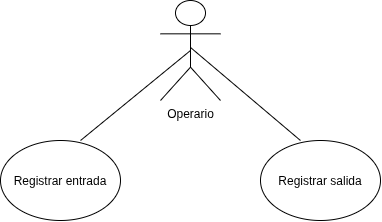

The diagram above was exported from draw.io. Its source (the exported page's mxGraphModel, read from the mxfile embedded in the PNG):
<mxGraphModel dx="802" dy="478" grid="1" gridSize="10" guides="1" tooltips="1" connect="1" arrows="1" fold="1" page="1" pageScale="1" pageWidth="827" pageHeight="1169" math="0" shadow="0">
  <root>
    <mxCell id="0" />
    <mxCell id="1" parent="0" />
    <mxCell id="Gd-bn343Ui6puyttwr_O-1" parent="1" style="shape=umlActor;verticalLabelPosition=bottom;verticalAlign=top;html=1;outlineConnect=0;" value="Operario&lt;div&gt;&lt;br&gt;&lt;/div&gt;" vertex="1">
      <mxGeometry height="100" width="60" x="340" y="140" as="geometry" />
    </mxCell>
    <mxCell id="Gd-bn343Ui6puyttwr_O-2" parent="1" style="ellipse;whiteSpace=wrap;html=1;shapeInside=1;" value="Registrar entrada" vertex="1">
      <mxGeometry height="80" width="120" x="180" y="280" as="geometry" />
    </mxCell>
    <mxCell id="Gd-bn343Ui6puyttwr_O-3" parent="1" style="ellipse;whiteSpace=wrap;html=1;shapeInside=1;" value="Registrar salida" vertex="1">
      <mxGeometry height="80" width="120" x="440" y="280" as="geometry" />
    </mxCell>
    <mxCell id="Gd-bn343Ui6puyttwr_O-6" edge="1" parent="1" style="edgeStyle=none;html=1;endArrow=none;endFill=0;exitX=0.5;exitY=0.5;exitDx=0;exitDy=0;exitPerimeter=0;entryX=0.333;entryY=0;entryDx=0;entryDy=0;entryPerimeter=0;" target="Gd-bn343Ui6puyttwr_O-3">
      <mxGeometry relative="1" as="geometry">
        <mxPoint x="370" y="186.96" as="sourcePoint" />
        <mxPoint x="470" y="260" as="targetPoint" />
      </mxGeometry>
    </mxCell>
    <mxCell id="Gd-bn343Ui6puyttwr_O-7" edge="1" parent="1" source="Gd-bn343Ui6puyttwr_O-1" style="edgeStyle=none;html=1;exitX=0.5;exitY=0.5;exitDx=0;exitDy=0;exitPerimeter=0;entryX=0.667;entryY=0;entryDx=0;entryDy=0;entryPerimeter=0;endArrow=none;endFill=0;" target="Gd-bn343Ui6puyttwr_O-2">
      <mxGeometry relative="1" as="geometry" />
    </mxCell>
  </root>
</mxGraphModel>